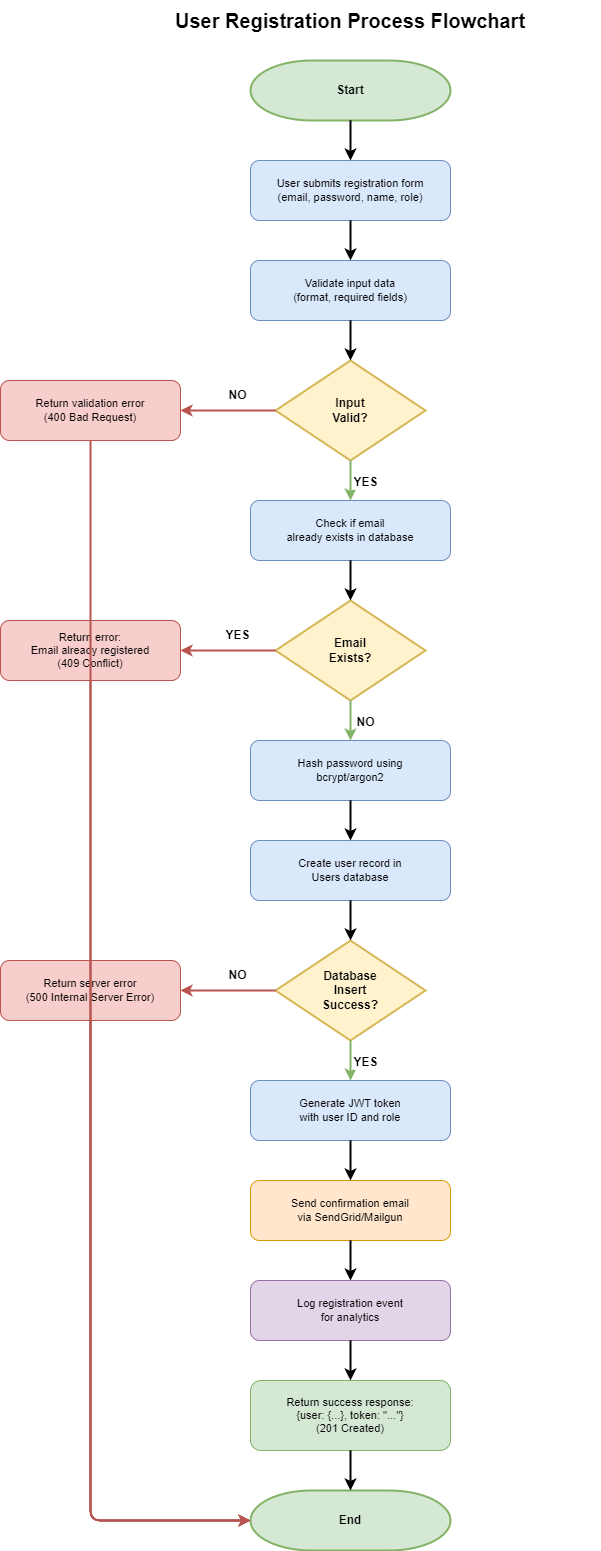

The diagram above was exported from draw.io. Its source (the exported page's mxGraphModel, read from the mxfile embedded in the PNG):
<mxGraphModel dx="1104" dy="556" grid="1" gridSize="10" guides="1" tooltips="1" connect="1" arrows="1" fold="1" page="1" pageScale="1" pageWidth="827" pageHeight="1169" math="0" shadow="0">
  <root>
    <mxCell id="WIyWlLk6GJQsqaUBKTNV-0" />
    <mxCell id="WIyWlLk6GJQsqaUBKTNV-1" parent="WIyWlLk6GJQsqaUBKTNV-0" />
    <mxCell id="WIyWlLk6GJQsqaUBKTNV-9" value="Yes" style="edgeStyle=orthogonalEdgeStyle;rounded=0;html=1;jettySize=auto;orthogonalLoop=1;fontSize=11;endArrow=block;endFill=0;endSize=8;strokeWidth=1;shadow=0;labelBackgroundColor=none;" parent="WIyWlLk6GJQsqaUBKTNV-1" target="WIyWlLk6GJQsqaUBKTNV-12" edge="1">
      <mxGeometry y="10" relative="1" as="geometry">
        <mxPoint as="offset" />
        <mxPoint x="270" y="330" as="sourcePoint" />
      </mxGeometry>
    </mxCell>
    <mxCell id="wXzElzdGYCtjRb7bFiT9-0" value="User Registration Process Flowchart" style="text;html=1;strokeColor=none;fillColor=none;align=center;verticalAlign=middle;whiteSpace=wrap;rounded=0;fontSize=20;fontStyle=1" vertex="1" parent="WIyWlLk6GJQsqaUBKTNV-1">
      <mxGeometry x="350" y="20" width="500" height="40" as="geometry" />
    </mxCell>
    <mxCell id="wXzElzdGYCtjRb7bFiT9-1" value="Start" style="strokeWidth=2;html=1;shape=mxgraph.flowchart.terminator;whiteSpace=wrap;fillColor=#d5e8d4;strokeColor=#82b366;fontSize=12;fontStyle=1" vertex="1" parent="WIyWlLk6GJQsqaUBKTNV-1">
      <mxGeometry x="500" y="80" width="200" height="60" as="geometry" />
    </mxCell>
    <mxCell id="wXzElzdGYCtjRb7bFiT9-2" value="User submits registration form&lt;br&gt;(email, password, name, role)" style="rounded=1;whiteSpace=wrap;html=1;fillColor=#dae8fc;strokeColor=#6c8ebf;fontSize=11;fontStyle=0" vertex="1" parent="WIyWlLk6GJQsqaUBKTNV-1">
      <mxGeometry x="500" y="180" width="200" height="60" as="geometry" />
    </mxCell>
    <mxCell id="wXzElzdGYCtjRb7bFiT9-3" value="Validate input data&lt;br&gt;(format, required fields)" style="rounded=1;whiteSpace=wrap;html=1;fillColor=#dae8fc;strokeColor=#6c8ebf;fontSize=11;fontStyle=0" vertex="1" parent="WIyWlLk6GJQsqaUBKTNV-1">
      <mxGeometry x="500" y="280" width="200" height="60" as="geometry" />
    </mxCell>
    <mxCell id="wXzElzdGYCtjRb7bFiT9-4" value="Input&lt;br&gt;Valid?" style="strokeWidth=2;html=1;shape=mxgraph.flowchart.decision;whiteSpace=wrap;fillColor=#fff2cc;strokeColor=#d6b656;fontSize=12;fontStyle=1" vertex="1" parent="WIyWlLk6GJQsqaUBKTNV-1">
      <mxGeometry x="525" y="380" width="150" height="100" as="geometry" />
    </mxCell>
    <mxCell id="wXzElzdGYCtjRb7bFiT9-5" value="Return validation error&lt;br&gt;(400 Bad Request)" style="rounded=1;whiteSpace=wrap;html=1;fillColor=#f8cecc;strokeColor=#b85450;fontSize=11;fontStyle=0" vertex="1" parent="WIyWlLk6GJQsqaUBKTNV-1">
      <mxGeometry x="250" y="400" width="180" height="60" as="geometry" />
    </mxCell>
    <mxCell id="wXzElzdGYCtjRb7bFiT9-6" value="Check if email&lt;br&gt;already exists in database" style="rounded=1;whiteSpace=wrap;html=1;fillColor=#dae8fc;strokeColor=#6c8ebf;fontSize=11;fontStyle=0" vertex="1" parent="WIyWlLk6GJQsqaUBKTNV-1">
      <mxGeometry x="500" y="520" width="200" height="60" as="geometry" />
    </mxCell>
    <mxCell id="wXzElzdGYCtjRb7bFiT9-7" value="Email&lt;br&gt;Exists?" style="strokeWidth=2;html=1;shape=mxgraph.flowchart.decision;whiteSpace=wrap;fillColor=#fff2cc;strokeColor=#d6b656;fontSize=12;fontStyle=1" vertex="1" parent="WIyWlLk6GJQsqaUBKTNV-1">
      <mxGeometry x="525" y="620" width="150" height="100" as="geometry" />
    </mxCell>
    <mxCell id="wXzElzdGYCtjRb7bFiT9-8" value="Return error:&lt;br&gt;Email already registered&lt;br&gt;(409 Conflict)" style="rounded=1;whiteSpace=wrap;html=1;fillColor=#f8cecc;strokeColor=#b85450;fontSize=11;fontStyle=0" vertex="1" parent="WIyWlLk6GJQsqaUBKTNV-1">
      <mxGeometry x="250" y="640" width="180" height="60" as="geometry" />
    </mxCell>
    <mxCell id="wXzElzdGYCtjRb7bFiT9-9" value="Hash password using&lt;br&gt;bcrypt/argon2" style="rounded=1;whiteSpace=wrap;html=1;fillColor=#dae8fc;strokeColor=#6c8ebf;fontSize=11;fontStyle=0" vertex="1" parent="WIyWlLk6GJQsqaUBKTNV-1">
      <mxGeometry x="500" y="760" width="200" height="60" as="geometry" />
    </mxCell>
    <mxCell id="wXzElzdGYCtjRb7bFiT9-10" value="Create user record in&lt;br&gt;Users database" style="rounded=1;whiteSpace=wrap;html=1;fillColor=#dae8fc;strokeColor=#6c8ebf;fontSize=11;fontStyle=0" vertex="1" parent="WIyWlLk6GJQsqaUBKTNV-1">
      <mxGeometry x="500" y="860" width="200" height="60" as="geometry" />
    </mxCell>
    <mxCell id="wXzElzdGYCtjRb7bFiT9-11" value="Database&lt;br&gt;Insert&lt;br&gt;Success?" style="strokeWidth=2;html=1;shape=mxgraph.flowchart.decision;whiteSpace=wrap;fillColor=#fff2cc;strokeColor=#d6b656;fontSize=12;fontStyle=1" vertex="1" parent="WIyWlLk6GJQsqaUBKTNV-1">
      <mxGeometry x="525" y="960" width="150" height="100" as="geometry" />
    </mxCell>
    <mxCell id="wXzElzdGYCtjRb7bFiT9-12" value="Return server error&lt;br&gt;(500 Internal Server Error)" style="rounded=1;whiteSpace=wrap;html=1;fillColor=#f8cecc;strokeColor=#b85450;fontSize=11;fontStyle=0" vertex="1" parent="WIyWlLk6GJQsqaUBKTNV-1">
      <mxGeometry x="250" y="980" width="180" height="60" as="geometry" />
    </mxCell>
    <mxCell id="wXzElzdGYCtjRb7bFiT9-13" value="Generate JWT token&lt;br&gt;with user ID and role" style="rounded=1;whiteSpace=wrap;html=1;fillColor=#dae8fc;strokeColor=#6c8ebf;fontSize=11;fontStyle=0" vertex="1" parent="WIyWlLk6GJQsqaUBKTNV-1">
      <mxGeometry x="500" y="1100" width="200" height="60" as="geometry" />
    </mxCell>
    <mxCell id="wXzElzdGYCtjRb7bFiT9-14" value="Send confirmation email&lt;br&gt;via SendGrid/Mailgun" style="rounded=1;whiteSpace=wrap;html=1;fillColor=#ffe6cc;strokeColor=#d79b00;fontSize=11;fontStyle=0" vertex="1" parent="WIyWlLk6GJQsqaUBKTNV-1">
      <mxGeometry x="500" y="1200" width="200" height="60" as="geometry" />
    </mxCell>
    <mxCell id="wXzElzdGYCtjRb7bFiT9-15" value="Log registration event&lt;br&gt;for analytics" style="rounded=1;whiteSpace=wrap;html=1;fillColor=#e1d5e7;strokeColor=#9673a6;fontSize=11;fontStyle=0" vertex="1" parent="WIyWlLk6GJQsqaUBKTNV-1">
      <mxGeometry x="500" y="1300" width="200" height="60" as="geometry" />
    </mxCell>
    <mxCell id="wXzElzdGYCtjRb7bFiT9-16" value="Return success response:&lt;br&gt;{user: {...}, token: &quot;...&quot;}&lt;br&gt;(201 Created)" style="rounded=1;whiteSpace=wrap;html=1;fillColor=#d5e8d4;strokeColor=#82b366;fontSize=11;fontStyle=0" vertex="1" parent="WIyWlLk6GJQsqaUBKTNV-1">
      <mxGeometry x="500" y="1400" width="200" height="70" as="geometry" />
    </mxCell>
    <mxCell id="wXzElzdGYCtjRb7bFiT9-17" value="End" style="strokeWidth=2;html=1;shape=mxgraph.flowchart.terminator;whiteSpace=wrap;fillColor=#d5e8d4;strokeColor=#82b366;fontSize=12;fontStyle=1" vertex="1" parent="WIyWlLk6GJQsqaUBKTNV-1">
      <mxGeometry x="500" y="1510" width="200" height="60" as="geometry" />
    </mxCell>
    <mxCell id="wXzElzdGYCtjRb7bFiT9-18" value="" style="endArrow=classic;html=1;strokeWidth=2;strokeColor=#000000;" edge="1" parent="WIyWlLk6GJQsqaUBKTNV-1" source="wXzElzdGYCtjRb7bFiT9-1" target="wXzElzdGYCtjRb7bFiT9-2">
      <mxGeometry width="50" height="50" relative="1" as="geometry">
        <mxPoint x="600" y="400" as="sourcePoint" />
        <mxPoint x="650" y="350" as="targetPoint" />
      </mxGeometry>
    </mxCell>
    <mxCell id="wXzElzdGYCtjRb7bFiT9-19" value="" style="endArrow=classic;html=1;strokeWidth=2;strokeColor=#000000;" edge="1" parent="WIyWlLk6GJQsqaUBKTNV-1" source="wXzElzdGYCtjRb7bFiT9-2" target="wXzElzdGYCtjRb7bFiT9-3">
      <mxGeometry width="50" height="50" relative="1" as="geometry">
        <mxPoint x="600" y="400" as="sourcePoint" />
        <mxPoint x="650" y="350" as="targetPoint" />
      </mxGeometry>
    </mxCell>
    <mxCell id="wXzElzdGYCtjRb7bFiT9-20" value="" style="endArrow=classic;html=1;strokeWidth=2;strokeColor=#000000;" edge="1" parent="WIyWlLk6GJQsqaUBKTNV-1" source="wXzElzdGYCtjRb7bFiT9-3" target="wXzElzdGYCtjRb7bFiT9-4">
      <mxGeometry width="50" height="50" relative="1" as="geometry">
        <mxPoint x="600" y="400" as="sourcePoint" />
        <mxPoint x="650" y="350" as="targetPoint" />
      </mxGeometry>
    </mxCell>
    <mxCell id="wXzElzdGYCtjRb7bFiT9-21" value="NO" style="endArrow=classic;html=1;strokeWidth=2;strokeColor=#b85450;exitX=0;exitY=0.5;exitDx=0;exitDy=0;exitPerimeter=0;entryX=1;entryY=0.5;entryDx=0;entryDy=0;fontSize=12;fontStyle=1" edge="1" parent="WIyWlLk6GJQsqaUBKTNV-1" source="wXzElzdGYCtjRb7bFiT9-4" target="wXzElzdGYCtjRb7bFiT9-5">
      <mxGeometry x="-0.2" y="-15" width="50" height="50" relative="1" as="geometry">
        <mxPoint x="600" y="400" as="sourcePoint" />
        <mxPoint x="650" y="350" as="targetPoint" />
        <mxPoint as="offset" />
      </mxGeometry>
    </mxCell>
    <mxCell id="wXzElzdGYCtjRb7bFiT9-22" value="YES" style="endArrow=classic;html=1;strokeWidth=2;strokeColor=#82b366;exitX=0.5;exitY=1;exitDx=0;exitDy=0;exitPerimeter=0;entryX=0.5;entryY=0;entryDx=0;entryDy=0;fontSize=12;fontStyle=1" edge="1" parent="WIyWlLk6GJQsqaUBKTNV-1" source="wXzElzdGYCtjRb7bFiT9-4" target="wXzElzdGYCtjRb7bFiT9-6">
      <mxGeometry x="0.1" y="15" width="50" height="50" relative="1" as="geometry">
        <mxPoint x="600" y="400" as="sourcePoint" />
        <mxPoint x="650" y="350" as="targetPoint" />
        <mxPoint as="offset" />
      </mxGeometry>
    </mxCell>
    <mxCell id="wXzElzdGYCtjRb7bFiT9-23" value="" style="endArrow=classic;html=1;strokeWidth=2;strokeColor=#000000;" edge="1" parent="WIyWlLk6GJQsqaUBKTNV-1" source="wXzElzdGYCtjRb7bFiT9-6" target="wXzElzdGYCtjRb7bFiT9-7">
      <mxGeometry width="50" height="50" relative="1" as="geometry">
        <mxPoint x="600" y="400" as="sourcePoint" />
        <mxPoint x="650" y="350" as="targetPoint" />
      </mxGeometry>
    </mxCell>
    <mxCell id="wXzElzdGYCtjRb7bFiT9-24" value="YES" style="endArrow=classic;html=1;strokeWidth=2;strokeColor=#b85450;exitX=0;exitY=0.5;exitDx=0;exitDy=0;exitPerimeter=0;entryX=1;entryY=0.5;entryDx=0;entryDy=0;fontSize=12;fontStyle=1" edge="1" parent="WIyWlLk6GJQsqaUBKTNV-1" source="wXzElzdGYCtjRb7bFiT9-7" target="wXzElzdGYCtjRb7bFiT9-8">
      <mxGeometry x="-0.2" y="-15" width="50" height="50" relative="1" as="geometry">
        <mxPoint x="600" y="400" as="sourcePoint" />
        <mxPoint x="650" y="350" as="targetPoint" />
        <mxPoint as="offset" />
      </mxGeometry>
    </mxCell>
    <mxCell id="wXzElzdGYCtjRb7bFiT9-25" value="NO" style="endArrow=classic;html=1;strokeWidth=2;strokeColor=#82b366;exitX=0.5;exitY=1;exitDx=0;exitDy=0;exitPerimeter=0;entryX=0.5;entryY=0;entryDx=0;entryDy=0;fontSize=12;fontStyle=1" edge="1" parent="WIyWlLk6GJQsqaUBKTNV-1" source="wXzElzdGYCtjRb7bFiT9-7" target="wXzElzdGYCtjRb7bFiT9-9">
      <mxGeometry x="0.1" y="15" width="50" height="50" relative="1" as="geometry">
        <mxPoint x="600" y="400" as="sourcePoint" />
        <mxPoint x="650" y="350" as="targetPoint" />
        <mxPoint as="offset" />
      </mxGeometry>
    </mxCell>
    <mxCell id="wXzElzdGYCtjRb7bFiT9-26" value="" style="endArrow=classic;html=1;strokeWidth=2;strokeColor=#000000;" edge="1" parent="WIyWlLk6GJQsqaUBKTNV-1" source="wXzElzdGYCtjRb7bFiT9-9" target="wXzElzdGYCtjRb7bFiT9-10">
      <mxGeometry width="50" height="50" relative="1" as="geometry">
        <mxPoint x="600" y="400" as="sourcePoint" />
        <mxPoint x="650" y="350" as="targetPoint" />
      </mxGeometry>
    </mxCell>
    <mxCell id="wXzElzdGYCtjRb7bFiT9-27" value="" style="endArrow=classic;html=1;strokeWidth=2;strokeColor=#000000;" edge="1" parent="WIyWlLk6GJQsqaUBKTNV-1" source="wXzElzdGYCtjRb7bFiT9-10" target="wXzElzdGYCtjRb7bFiT9-11">
      <mxGeometry width="50" height="50" relative="1" as="geometry">
        <mxPoint x="600" y="400" as="sourcePoint" />
        <mxPoint x="650" y="350" as="targetPoint" />
      </mxGeometry>
    </mxCell>
    <mxCell id="wXzElzdGYCtjRb7bFiT9-28" value="NO" style="endArrow=classic;html=1;strokeWidth=2;strokeColor=#b85450;exitX=0;exitY=0.5;exitDx=0;exitDy=0;exitPerimeter=0;entryX=1;entryY=0.5;entryDx=0;entryDy=0;fontSize=12;fontStyle=1" edge="1" parent="WIyWlLk6GJQsqaUBKTNV-1" source="wXzElzdGYCtjRb7bFiT9-11" target="wXzElzdGYCtjRb7bFiT9-12">
      <mxGeometry x="-0.2" y="-15" width="50" height="50" relative="1" as="geometry">
        <mxPoint x="600" y="400" as="sourcePoint" />
        <mxPoint x="650" y="350" as="targetPoint" />
        <mxPoint as="offset" />
      </mxGeometry>
    </mxCell>
    <mxCell id="wXzElzdGYCtjRb7bFiT9-29" value="YES" style="endArrow=classic;html=1;strokeWidth=2;strokeColor=#82b366;exitX=0.5;exitY=1;exitDx=0;exitDy=0;exitPerimeter=0;entryX=0.5;entryY=0;entryDx=0;entryDy=0;fontSize=12;fontStyle=1" edge="1" parent="WIyWlLk6GJQsqaUBKTNV-1" source="wXzElzdGYCtjRb7bFiT9-11" target="wXzElzdGYCtjRb7bFiT9-13">
      <mxGeometry x="0.1" y="15" width="50" height="50" relative="1" as="geometry">
        <mxPoint x="600" y="400" as="sourcePoint" />
        <mxPoint x="650" y="350" as="targetPoint" />
        <mxPoint as="offset" />
      </mxGeometry>
    </mxCell>
    <mxCell id="wXzElzdGYCtjRb7bFiT9-30" value="" style="endArrow=classic;html=1;strokeWidth=2;strokeColor=#000000;" edge="1" parent="WIyWlLk6GJQsqaUBKTNV-1" source="wXzElzdGYCtjRb7bFiT9-13" target="wXzElzdGYCtjRb7bFiT9-14">
      <mxGeometry width="50" height="50" relative="1" as="geometry">
        <mxPoint x="600" y="400" as="sourcePoint" />
        <mxPoint x="650" y="350" as="targetPoint" />
      </mxGeometry>
    </mxCell>
    <mxCell id="wXzElzdGYCtjRb7bFiT9-31" value="" style="endArrow=classic;html=1;strokeWidth=2;strokeColor=#000000;" edge="1" parent="WIyWlLk6GJQsqaUBKTNV-1" source="wXzElzdGYCtjRb7bFiT9-14" target="wXzElzdGYCtjRb7bFiT9-15">
      <mxGeometry width="50" height="50" relative="1" as="geometry">
        <mxPoint x="600" y="400" as="sourcePoint" />
        <mxPoint x="650" y="350" as="targetPoint" />
      </mxGeometry>
    </mxCell>
    <mxCell id="wXzElzdGYCtjRb7bFiT9-32" value="" style="endArrow=classic;html=1;strokeWidth=2;strokeColor=#000000;" edge="1" parent="WIyWlLk6GJQsqaUBKTNV-1" source="wXzElzdGYCtjRb7bFiT9-15" target="wXzElzdGYCtjRb7bFiT9-16">
      <mxGeometry width="50" height="50" relative="1" as="geometry">
        <mxPoint x="600" y="400" as="sourcePoint" />
        <mxPoint x="650" y="350" as="targetPoint" />
      </mxGeometry>
    </mxCell>
    <mxCell id="wXzElzdGYCtjRb7bFiT9-33" value="" style="endArrow=classic;html=1;strokeWidth=2;strokeColor=#000000;" edge="1" parent="WIyWlLk6GJQsqaUBKTNV-1" source="wXzElzdGYCtjRb7bFiT9-16" target="wXzElzdGYCtjRb7bFiT9-17">
      <mxGeometry width="50" height="50" relative="1" as="geometry">
        <mxPoint x="600" y="400" as="sourcePoint" />
        <mxPoint x="650" y="350" as="targetPoint" />
      </mxGeometry>
    </mxCell>
    <mxCell id="wXzElzdGYCtjRb7bFiT9-34" value="" style="endArrow=classic;html=1;strokeWidth=2;strokeColor=#b85450;exitX=0.5;exitY=1;exitDx=0;exitDy=0;entryX=0;entryY=0.5;entryDx=0;entryDy=0;entryPerimeter=0;edgeStyle=orthogonalEdgeStyle;" edge="1" parent="WIyWlLk6GJQsqaUBKTNV-1" source="wXzElzdGYCtjRb7bFiT9-5" target="wXzElzdGYCtjRb7bFiT9-17">
      <mxGeometry width="50" height="50" relative="1" as="geometry">
        <mxPoint x="600" y="400" as="sourcePoint" />
        <mxPoint x="650" y="350" as="targetPoint" />
        <Array as="points">
          <mxPoint x="340" y="1540" />
        </Array>
      </mxGeometry>
    </mxCell>
    <mxCell id="wXzElzdGYCtjRb7bFiT9-35" value="" style="endArrow=classic;html=1;strokeWidth=2;strokeColor=#b85450;exitX=0.5;exitY=1;exitDx=0;exitDy=0;entryX=0;entryY=0.5;entryDx=0;entryDy=0;entryPerimeter=0;edgeStyle=orthogonalEdgeStyle;" edge="1" parent="WIyWlLk6GJQsqaUBKTNV-1" source="wXzElzdGYCtjRb7bFiT9-8" target="wXzElzdGYCtjRb7bFiT9-17">
      <mxGeometry width="50" height="50" relative="1" as="geometry">
        <mxPoint x="600" y="400" as="sourcePoint" />
        <mxPoint x="650" y="350" as="targetPoint" />
        <Array as="points">
          <mxPoint x="340" y="1540" />
        </Array>
      </mxGeometry>
    </mxCell>
    <mxCell id="wXzElzdGYCtjRb7bFiT9-36" value="" style="endArrow=classic;html=1;strokeWidth=2;strokeColor=#b85450;exitX=0.5;exitY=1;exitDx=0;exitDy=0;entryX=0;entryY=0.5;entryDx=0;entryDy=0;entryPerimeter=0;edgeStyle=orthogonalEdgeStyle;" edge="1" parent="WIyWlLk6GJQsqaUBKTNV-1" source="wXzElzdGYCtjRb7bFiT9-12" target="wXzElzdGYCtjRb7bFiT9-17">
      <mxGeometry width="50" height="50" relative="1" as="geometry">
        <mxPoint x="600" y="400" as="sourcePoint" />
        <mxPoint x="650" y="350" as="targetPoint" />
        <Array as="points">
          <mxPoint x="340" y="1540" />
        </Array>
      </mxGeometry>
    </mxCell>
  </root>
</mxGraphModel>